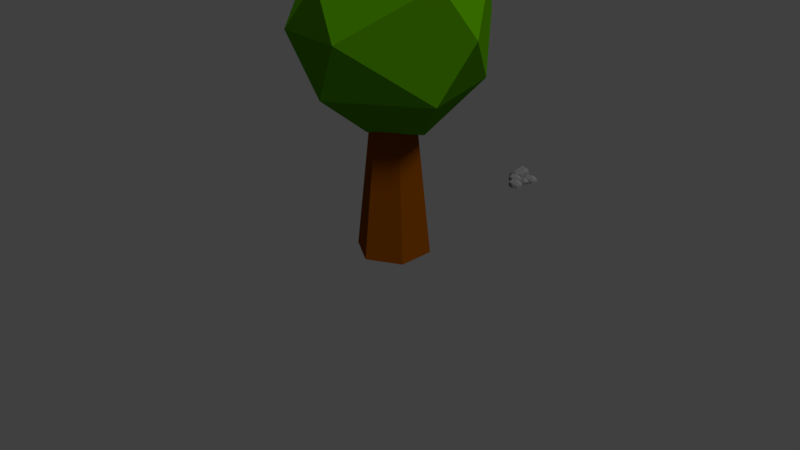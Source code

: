 # Source: arbol.blend  (saved by Blender 2.79.0; exported with 4.5.12 LTS)
import bpy
from mathutils import Matrix  # noqa: F401  (used for matrix-valued properties, if any)

bpy.ops.wm.read_factory_settings(use_empty=True)
scene = bpy.context.scene
scene.name = 'Scene'

# ---- collections
col_collection_1 = bpy.data.collections.new('Collection 1'); scene.collection.children.link(col_collection_1)

# ---- materials (node trees are filled in below, after node groups)
mat_roca = bpy.data.materials.new('Roca')
mat_roca.alpha_threshold = 0.0
mat_roca.diffuse_color = (0.1779, 0.1779, 0.1779, 1.0)
mat_roca.roughness = 0.5
mat_roca.specular_intensity = 0.0
mat_tronco = bpy.data.materials.new('Tronco')
mat_tronco.alpha_threshold = 0.0
mat_tronco.diffuse_color = (0.2615, 0.06509, 0.0, 1.0)
mat_tronco.roughness = 0.5
mat_tronco.specular_intensity = 0.0
mat_hojas = bpy.data.materials.new('Hojas')
mat_hojas.alpha_threshold = 0.0
mat_hojas.diffuse_color = (0.04284, 0.1538, 0.0, 1.0)
mat_hojas.roughness = 0.5
mat_hojas.specular_intensity = 0.0

# ---- material node trees
mat_tronco.use_nodes = True; mat_tronco.node_tree.nodes.clear()
_N = mat_tronco.node_tree.nodes; _L = mat_tronco.node_tree.links
n0 = _N.new('ShaderNodeOutputMaterial'); n0.name = 'Material Output'; n0.location = (300, 300)
n1 = _N.new('ShaderNodeBsdfDiffuse'); n1.name = 'Diffuse BSDF'; n1.location = (10, 300)
n1.inputs[0].default_value = (0.2277, 0.05684, 0.0, 1.0)
_L.new(n1.outputs[0], n0.inputs[0])
n0.is_active_output = True
mat_hojas.use_nodes = True; mat_hojas.node_tree.nodes.clear()
_N = mat_hojas.node_tree.nodes; _L = mat_hojas.node_tree.links
n0 = _N.new('ShaderNodeOutputMaterial'); n0.name = 'Material Output'; n0.location = (300, 300)
n1 = _N.new('ShaderNodeBsdfDiffuse'); n1.name = 'Diffuse BSDF'; n1.location = (10, 300)
n1.inputs[0].default_value = (0.08174, 0.3103, 0.0, 1.0)
_L.new(n1.outputs[0], n0.inputs[0])
n0.is_active_output = True

# ---- world
world_world = bpy.data.worlds.new('World'); scene.world = world_world
world_world.color = (0.05088, 0.05088, 0.05088)
world_world.use_sun_shadow = False
world_world.sun_shadow_jitter_overblur = 0.0
world_world.cycles.sampling_method = 'MANUAL'

# ---- cameras
cam_camera = bpy.data.cameras.new('Camera')
cam_camera.clip_end = 100.0
cam_camera.lens = 35.0
cam_camera.sensor_width = 32.0
cam_camera.sensor_height = 18.0
cam_camera.ortho_scale = 7.314
cam_camera.dof.focus_distance = 0.0

# ---- lights
light_lamp_001 = bpy.data.lights.new('Lamp.001', 'SUN')
light_lamp_001.transmission_factor = 0.0
light_lamp_001.cutoff_distance = 30.0
light_lamp_001.angle = 0.1993
light_lamp_001.energy = 1.0
light_lamp_001.shadow_buffer_clip_start = 1.001
light_lamp_001.shadow_soft_size = 0.1
light_lamp_001.shadow_cascade_max_distance = 1000.0
light_lamp = bpy.data.lights.new('Lamp', 'SUN')
light_lamp.transmission_factor = 0.0
light_lamp.cutoff_distance = 30.0
light_lamp.angle = 0.1993
light_lamp.energy = 1.0
light_lamp.shadow_buffer_clip_start = 1.001
light_lamp.shadow_soft_size = 0.1
light_lamp.shadow_cascade_max_distance = 1000.0

# ---- meshes
me_icosphere_016 = bpy.data.meshes.new('Icosphere.016')
me_icosphere_016.from_pydata([(-0.7574, -0.2429, -0.01435), (-0.2848, 0.2591, -0.01435), (0.1337, -0.4015, -0.01435), (-0.6792, -0.8429, -0.01435), (-1.6, -0.455, -0.01435), (-1.356, 0.226, -0.01435), (0.2706, 0.08259, 0.4295), (-0.103, -0.7927, 0.3567), (-1.258, -0.9194, 0.2095), (-1.649, -0.08422, 0.4463), (-0.7611, 0.4737, 0.4117), (-0.3542, -0.2741, 0.8004), (-0.2336, -0.3361, -0.01435), (-0.4796, 0.05218, -0.01435), (0.04417, -0.04106, -0.01435), (-0.8318, 0.3278, -0.01435), (-1.11, 0.03273, -0.01435), (-0.7115, -0.5955, -0.01435), (-0.1877, -0.6888, -0.01435), (-1.253, -0.3676, -0.01435), (-1.207, -0.7203, -0.01435), (-1.605, -0.09198, -0.01435), (-0.5256, 0.4049, 0.001027), (-1.155, 0.3854, 0.001027), (0.2618, -0.2114, 0.001027), (0.01578, 0.1769, 0.001027), (-0.3593, -0.8711, 0.001027), (0.1185, -0.6117, 0.001027), (-1.531, -0.6626, 0.001027), (-0.9892, -0.8906, 0.001027), (-1.633, 0.126, 0.001027), (-1.777, -0.2743, 0.001027), (-0.001922, 0.5292, 0.3133), (0.2748, -0.2447, 0.4999), (-0.4359, -0.9417, 0.2426), (-1.419, -0.6984, 0.223), (-1.322, 0.3576, 0.293), (0.1811, 0.03747, 0.5774), (-0.5002, 0.2256, 0.7475), (-0.08984, -0.4262, 0.6275), (-0.6755, -0.3459, 0.6761), (-0.9236, 0.0356, 0.7389)], [], [(0, 13, 12), (1, 13, 15), (0, 12, 17), (0, 17, 19), (0, 19, 16), (1, 15, 22), (2, 14, 24), (3, 18, 26), (4, 20, 28), (5, 21, 30), (1, 22, 25), (2, 24, 27), (3, 26, 29), (4, 28, 31), (5, 30, 23), (6, 32, 37), (7, 33, 39), (8, 34, 40), (9, 35, 41), (10, 36, 38), (38, 41, 11), (38, 36, 41), (36, 9, 41), (41, 40, 11), (41, 35, 40), (35, 8, 40), (40, 39, 11), (40, 34, 39), (34, 7, 39), (39, 37, 11), (39, 33, 37), (33, 6, 37), (37, 38, 11), (37, 32, 38), (32, 10, 38), (23, 36, 10), (23, 30, 36), (30, 9, 36), (31, 35, 9), (31, 28, 35), (28, 8, 35), (29, 34, 8), (29, 26, 34), (26, 7, 34), (27, 33, 7), (27, 24, 33), (24, 6, 33), (25, 32, 6), (25, 22, 32), (22, 10, 32), (30, 31, 9), (30, 21, 31), (21, 4, 31), (28, 29, 8), (28, 20, 29), (20, 3, 29), (26, 27, 7), (26, 18, 27), (18, 2, 27), (24, 25, 6), (24, 14, 25), (14, 1, 25), (22, 23, 10), (22, 15, 23), (15, 5, 23), (16, 21, 5), (16, 19, 21), (19, 4, 21), (19, 20, 4), (19, 17, 20), (17, 3, 20), (17, 18, 3), (17, 12, 18), (12, 2, 18), (15, 16, 5), (15, 13, 16), (13, 0, 16), (12, 14, 2), (12, 13, 14), (13, 1, 14)])
me_icosphere_016.materials.append(mat_roca)
me_icosphere_016.use_remesh_preserve_volume = False
me_icosphere_016.use_remesh_preserve_attributes = False
me_icosphere_016.use_mirror_vertex_groups = False
me_icosphere_016.update()
me_icosphere_015 = bpy.data.meshes.new('Icosphere.015')
me_icosphere_015.from_pydata([(4.418e-12, 2.17e-11, -0.01435), (0.974, -0.5234, -0.01435), (-0.372, -0.8469, -0.01435), (-1.204, 2.17e-11, -0.01435), (-0.372, 0.8469, -0.01435), (0.974, 0.5234, -0.01435), (0.372, -0.8469, 0.4463), (-0.974, -0.5234, 0.4463), (-0.8409, 0.4335, 0.5546), (0.372, 0.8469, 0.4463), (0.8409, 0.2173, 0.8356), (-0.08284, 0.06183, 1.144), (-0.2187, -0.4978, -0.01435), (0.5725, -0.3077, -0.01435), (0.3538, -0.8055, -0.01435), (1.145, 2.17e-11, -0.01435), (0.5725, 0.3077, -0.01435), (-0.7077, 2.17e-11, -0.01435), (-0.9264, -0.4978, -0.01435), (-0.2187, 0.4978, -0.01435), (-0.9264, 0.4978, -0.01435), (0.3538, 0.8055, -0.01435), (1.006, -0.1681, 0.3904), (1.006, 0.4472, 0.3904), (4.418e-12, -0.9956, 0.001027), (0.7912, -0.8055, 0.001027), (-1.28, -0.3077, 0.001027), (-0.7912, -0.8055, 0.001027), (-0.7912, 0.8055, 0.001027), (-1.28, 0.3077, 0.001027), (0.7912, 0.8055, 0.001027), (4.418e-12, 0.9956, 0.001027), (0.7576, -0.2583, 0.8361), (-0.3538, -0.8055, 0.5245), (-1.012, -0.08997, 0.6328), (-0.3893, 0.5616, 0.5681), (0.7827, 0.588, 0.8554), (0.2781, -0.744, 0.6104), (0.4331, 0.1395, 1.237), (-0.5959, -0.319, 0.8668), (-0.5131, 0.2344, 0.7198), (0.07506, 0.588, 1.179)], [], [(0, 13, 12), (1, 13, 15), (0, 12, 17), (0, 17, 19), (0, 19, 16), (1, 15, 22), (2, 14, 24), (3, 18, 26), (4, 20, 28), (5, 21, 30), (1, 22, 25), (2, 24, 27), (3, 26, 29), (4, 28, 31), (5, 30, 23), (6, 32, 37), (7, 33, 39), (8, 34, 40), (9, 35, 41), (10, 36, 38), (38, 41, 11), (38, 36, 41), (36, 9, 41), (41, 40, 11), (41, 35, 40), (35, 8, 40), (40, 39, 11), (40, 34, 39), (34, 7, 39), (39, 37, 11), (39, 33, 37), (33, 6, 37), (37, 38, 11), (37, 32, 38), (32, 10, 38), (23, 36, 10), (23, 30, 36), (30, 9, 36), (31, 35, 9), (31, 28, 35), (28, 8, 35), (29, 34, 8), (29, 26, 34), (26, 7, 34), (27, 33, 7), (27, 24, 33), (24, 6, 33), (25, 32, 6), (25, 22, 32), (22, 10, 32), (30, 31, 9), (30, 21, 31), (21, 4, 31), (28, 29, 8), (28, 20, 29), (20, 3, 29), (26, 27, 7), (26, 18, 27), (18, 2, 27), (24, 25, 6), (24, 14, 25), (14, 1, 25), (22, 23, 10), (22, 15, 23), (15, 5, 23), (16, 21, 5), (16, 19, 21), (19, 4, 21), (19, 20, 4), (19, 17, 20), (17, 3, 20), (17, 18, 3), (17, 12, 18), (12, 2, 18), (15, 16, 5), (15, 13, 16), (13, 0, 16), (12, 14, 2), (12, 13, 14), (13, 1, 14)])
me_icosphere_015.materials.append(mat_roca)
me_icosphere_015.use_remesh_preserve_volume = False
me_icosphere_015.use_remesh_preserve_attributes = False
me_icosphere_015.use_mirror_vertex_groups = False
me_icosphere_015.update()
me_icosphere_014 = bpy.data.meshes.new('Icosphere.014')
me_icosphere_014.from_pydata([(4.418e-12, 2.17e-11, -0.01435), (0.974, -0.5234, -0.01435), (-0.372, -0.8469, -0.01435), (-1.204, 2.17e-11, -0.01435), (-0.372, 0.8469, -0.01435), (0.974, 0.5234, -0.01435), (0.372, -0.8469, 0.4463), (-0.974, -0.5234, 0.4463), (-0.8409, 0.4335, 0.5546), (0.372, 0.8469, 0.4463), (1.116, 0.07775, 0.4463), (4.418e-12, 2.17e-11, 0.9967), (-0.2187, -0.4978, -0.01435), (0.5725, -0.3077, -0.01435), (0.3538, -0.8055, -0.01435), (1.145, 2.17e-11, -0.01435), (0.5725, 0.3077, -0.01435), (-0.7077, 2.17e-11, -0.01435), (-0.9264, -0.4978, -0.01435), (-0.2187, 0.4978, -0.01435), (-0.9264, 0.4978, -0.01435), (0.3538, 0.8055, -0.01435), (1.28, -0.3077, 0.001027), (1.28, 0.3077, 0.001027), (4.418e-12, -0.9956, 0.001027), (0.7912, -0.8055, 0.001027), (-1.28, -0.3077, 0.001027), (-0.7912, -0.8055, 0.001027), (-0.7912, 0.8055, 0.001027), (-1.28, 0.3077, 0.001027), (0.7912, 0.8055, 0.001027), (4.418e-12, 0.9956, 0.001027), (1.032, -0.3978, 0.4468), (-0.3538, -0.8055, 0.5245), (-1.012, -0.08997, 0.6328), (-0.3893, 0.5616, 0.5681), (1.057, 0.4485, 0.466), (0.2781, -0.744, 0.6104), (0.7077, 2.17e-11, 0.848), (-0.5131, -0.3809, 0.7198), (-0.5131, 0.2344, 0.7198), (0.3496, 0.4485, 0.7895)], [], [(0, 13, 12), (1, 13, 15), (0, 12, 17), (0, 17, 19), (0, 19, 16), (1, 15, 22), (2, 14, 24), (3, 18, 26), (4, 20, 28), (5, 21, 30), (1, 22, 25), (2, 24, 27), (3, 26, 29), (4, 28, 31), (5, 30, 23), (6, 32, 37), (7, 33, 39), (8, 34, 40), (9, 35, 41), (10, 36, 38), (38, 41, 11), (38, 36, 41), (36, 9, 41), (41, 40, 11), (41, 35, 40), (35, 8, 40), (40, 39, 11), (40, 34, 39), (34, 7, 39), (39, 37, 11), (39, 33, 37), (33, 6, 37), (37, 38, 11), (37, 32, 38), (32, 10, 38), (23, 36, 10), (23, 30, 36), (30, 9, 36), (31, 35, 9), (31, 28, 35), (28, 8, 35), (29, 34, 8), (29, 26, 34), (26, 7, 34), (27, 33, 7), (27, 24, 33), (24, 6, 33), (25, 32, 6), (25, 22, 32), (22, 10, 32), (30, 31, 9), (30, 21, 31), (21, 4, 31), (28, 29, 8), (28, 20, 29), (20, 3, 29), (26, 27, 7), (26, 18, 27), (18, 2, 27), (24, 25, 6), (24, 14, 25), (14, 1, 25), (22, 23, 10), (22, 15, 23), (15, 5, 23), (16, 21, 5), (16, 19, 21), (19, 4, 21), (19, 20, 4), (19, 17, 20), (17, 3, 20), (17, 18, 3), (17, 12, 18), (12, 2, 18), (15, 16, 5), (15, 13, 16), (13, 0, 16), (12, 14, 2), (12, 13, 14), (13, 1, 14)])
me_icosphere_014.materials.append(mat_roca)
me_icosphere_014.use_remesh_preserve_volume = False
me_icosphere_014.use_remesh_preserve_attributes = False
me_icosphere_014.use_mirror_vertex_groups = False
me_icosphere_014.update()
me_icosphere_013 = bpy.data.meshes.new('Icosphere.013')
me_icosphere_013.from_pydata([(4.418e-12, 2.17e-11, -0.01435), (0.974, -0.5234, -0.01435), (-0.372, -0.8469, -0.01435), (-1.204, 2.17e-11, -0.01435), (-0.372, 0.8469, -0.01435), (0.974, 0.5234, -0.01435), (0.372, -0.8469, 0.4463), (-0.974, -0.5234, 0.4463), (-0.8409, 0.4335, 0.5546), (0.372, 0.8469, 0.4463), (1.116, 0.07775, 0.4463), (4.418e-12, 2.17e-11, 0.9967), (-0.2187, -0.4978, -0.01435), (0.5725, -0.3077, -0.01435), (0.3538, -0.8055, -0.01435), (1.145, 2.17e-11, -0.01435), (0.5725, 0.3077, -0.01435), (-0.7077, 2.17e-11, -0.01435), (-0.9264, -0.4978, -0.01435), (-0.2187, 0.4978, -0.01435), (-0.9264, 0.4978, -0.01435), (0.3538, 0.8055, -0.01435), (1.28, -0.3077, 0.001027), (1.28, 0.3077, 0.001027), (4.418e-12, -0.9956, 0.001027), (0.7912, -0.8055, 0.001027), (-1.28, -0.3077, 0.001027), (-0.7912, -0.8055, 0.001027), (-0.7912, 0.8055, 0.001027), (-1.28, 0.3077, 0.001027), (0.7912, 0.8055, 0.001027), (4.418e-12, 0.9956, 0.001027), (1.032, -0.3978, 0.4468), (-0.3538, -0.8055, 0.5245), (-1.012, -0.08997, 0.6328), (-0.3893, 0.5616, 0.5681), (1.057, 0.4485, 0.466), (0.2781, -0.744, 0.6104), (0.7077, 2.17e-11, 0.848), (-0.5131, -0.3809, 0.7198), (-0.5131, 0.2344, 0.7198), (0.3496, 0.4485, 0.7895)], [], [(0, 13, 12), (1, 13, 15), (0, 12, 17), (0, 17, 19), (0, 19, 16), (1, 15, 22), (2, 14, 24), (3, 18, 26), (4, 20, 28), (5, 21, 30), (1, 22, 25), (2, 24, 27), (3, 26, 29), (4, 28, 31), (5, 30, 23), (6, 32, 37), (7, 33, 39), (8, 34, 40), (9, 35, 41), (10, 36, 38), (38, 41, 11), (38, 36, 41), (36, 9, 41), (41, 40, 11), (41, 35, 40), (35, 8, 40), (40, 39, 11), (40, 34, 39), (34, 7, 39), (39, 37, 11), (39, 33, 37), (33, 6, 37), (37, 38, 11), (37, 32, 38), (32, 10, 38), (23, 36, 10), (23, 30, 36), (30, 9, 36), (31, 35, 9), (31, 28, 35), (28, 8, 35), (29, 34, 8), (29, 26, 34), (26, 7, 34), (27, 33, 7), (27, 24, 33), (24, 6, 33), (25, 32, 6), (25, 22, 32), (22, 10, 32), (30, 31, 9), (30, 21, 31), (21, 4, 31), (28, 29, 8), (28, 20, 29), (20, 3, 29), (26, 27, 7), (26, 18, 27), (18, 2, 27), (24, 25, 6), (24, 14, 25), (14, 1, 25), (22, 23, 10), (22, 15, 23), (15, 5, 23), (16, 21, 5), (16, 19, 21), (19, 4, 21), (19, 20, 4), (19, 17, 20), (17, 3, 20), (17, 18, 3), (17, 12, 18), (12, 2, 18), (15, 16, 5), (15, 13, 16), (13, 0, 16), (12, 14, 2), (12, 13, 14), (13, 1, 14)])
me_icosphere_013.materials.append(mat_roca)
me_icosphere_013.use_remesh_preserve_volume = False
me_icosphere_013.use_remesh_preserve_attributes = False
me_icosphere_013.use_mirror_vertex_groups = False
me_icosphere_013.update()
me_icosphere_012 = bpy.data.meshes.new('Icosphere.012')
me_icosphere_012.from_pydata([(4.418e-12, 2.17e-11, -0.01435), (0.974, -0.5234, -0.01435), (-0.372, -0.8469, -0.01435), (-1.204, 2.17e-11, -0.01435), (-0.372, 0.8469, -0.01435), (0.974, 0.5234, -0.01435), (0.372, -0.8469, 0.4463), (-0.974, -0.5234, 0.4463), (-0.8409, 0.4335, 0.5546), (0.372, 0.8469, 0.4463), (1.116, 0.07775, 0.4463), (4.418e-12, 2.17e-11, 0.9967), (-0.2187, -0.4978, -0.01435), (0.5725, -0.3077, -0.01435), (0.3538, -0.8055, -0.01435), (1.145, 2.17e-11, -0.01435), (0.5725, 0.3077, -0.01435), (-0.7077, 2.17e-11, -0.01435), (-0.9264, -0.4978, -0.01435), (-0.2187, 0.4978, -0.01435), (-0.9264, 0.4978, -0.01435), (0.3538, 0.8055, -0.01435), (1.28, -0.3077, 0.001027), (1.28, 0.3077, 0.001027), (4.418e-12, -0.9956, 0.001027), (0.7912, -0.8055, 0.001027), (-1.28, -0.3077, 0.001027), (-0.7912, -0.8055, 0.001027), (-0.7912, 0.8055, 0.001027), (-1.28, 0.3077, 0.001027), (0.7912, 0.8055, 0.001027), (4.418e-12, 0.9956, 0.001027), (1.032, -0.3978, 0.4468), (-0.3538, -0.8055, 0.5245), (-1.012, -0.08997, 0.6328), (-0.3893, 0.5616, 0.5681), (1.057, 0.4485, 0.466), (0.2781, -0.744, 0.6104), (0.7077, 2.17e-11, 0.848), (-0.5131, -0.3809, 0.7198), (-0.5131, 0.2344, 0.7198), (0.3496, 0.4485, 0.7895)], [], [(0, 13, 12), (1, 13, 15), (0, 12, 17), (0, 17, 19), (0, 19, 16), (1, 15, 22), (2, 14, 24), (3, 18, 26), (4, 20, 28), (5, 21, 30), (1, 22, 25), (2, 24, 27), (3, 26, 29), (4, 28, 31), (5, 30, 23), (6, 32, 37), (7, 33, 39), (8, 34, 40), (9, 35, 41), (10, 36, 38), (38, 41, 11), (38, 36, 41), (36, 9, 41), (41, 40, 11), (41, 35, 40), (35, 8, 40), (40, 39, 11), (40, 34, 39), (34, 7, 39), (39, 37, 11), (39, 33, 37), (33, 6, 37), (37, 38, 11), (37, 32, 38), (32, 10, 38), (23, 36, 10), (23, 30, 36), (30, 9, 36), (31, 35, 9), (31, 28, 35), (28, 8, 35), (29, 34, 8), (29, 26, 34), (26, 7, 34), (27, 33, 7), (27, 24, 33), (24, 6, 33), (25, 32, 6), (25, 22, 32), (22, 10, 32), (30, 31, 9), (30, 21, 31), (21, 4, 31), (28, 29, 8), (28, 20, 29), (20, 3, 29), (26, 27, 7), (26, 18, 27), (18, 2, 27), (24, 25, 6), (24, 14, 25), (14, 1, 25), (22, 23, 10), (22, 15, 23), (15, 5, 23), (16, 21, 5), (16, 19, 21), (19, 4, 21), (19, 20, 4), (19, 17, 20), (17, 3, 20), (17, 18, 3), (17, 12, 18), (12, 2, 18), (15, 16, 5), (15, 13, 16), (13, 0, 16), (12, 14, 2), (12, 13, 14), (13, 1, 14)])
me_icosphere_012.materials.append(mat_roca)
me_icosphere_012.use_remesh_preserve_volume = False
me_icosphere_012.use_remesh_preserve_attributes = False
me_icosphere_012.use_mirror_vertex_groups = False
me_icosphere_012.update()
me_cylinder_003 = bpy.data.meshes.new('Cylinder.003')
me_cylinder_003.from_pydata([(-0.2956, 0.9218, 1.157), (0.005543, -1.116, 2.701), (-1.067, -0.3429, 2.701), (-0.7354, 1.014, 2.496), (0.6585, 0.9218, 2.701), (1.072, -0.3342, 2.701), (0.1125, 0.3524, 3.294), (-0.1106, -0.3342, 0.7869), (-0.003579, -1.116, 1.38), (1.069, -0.3429, 1.38), (0.5291, 0.009084, 0.8331), (-1.07, -0.3342, 1.38), (-0.8878, 0.3195, 1.118), (0.6659, 0.9165, 1.38), (1.317, 0.009084, 2.108), (0.4077, -1.243, 2.108), (-0.74, -1.011, 2.04), (-1.315, 0.009084, 1.973), (0.4077, 1.261, 2.108), (0.4282, -0.3013, 3.248), (-0.5271, 0.009084, 3.248), (0.0, 0.49, -0.8608), (0.0, 0.2638, 1.229), (0.4244, 0.245, -0.8608), (0.2285, 0.1319, 1.229), (0.4244, -0.245, -0.8608), (0.2285, -0.1319, 1.229), (-4.284e-08, -0.49, -0.8608), (-2.306e-08, -0.2638, 1.229), (-0.4244, -0.245, -0.8608), (-0.2285, -0.1319, 1.229), (-0.4244, 0.245, -0.8608), (-0.2285, 0.1319, 1.229)], [], [(7, 12, 0), (7, 0, 10), (0, 12, 3), (9, 14, 15), (8, 15, 16), (0, 3, 18), (13, 18, 14), (1, 5, 19), (2, 1, 20), (3, 2, 20), (4, 3, 6), (5, 4, 19), (19, 4, 6), (6, 3, 20), (20, 19, 6), (20, 1, 19), (14, 4, 5), (14, 18, 4), (18, 3, 4), (17, 2, 3), (16, 1, 2), (16, 15, 1), (15, 5, 1), (15, 14, 5), (13, 0, 18), (3, 12, 17), (12, 11, 17), (17, 16, 2), (17, 11, 16), (11, 8, 16), (8, 9, 15), (9, 13, 14), (10, 0, 13), (12, 7, 11), (7, 8, 11), (9, 10, 13), (7, 10, 8), (10, 9, 8), (21, 22, 24, 23), (23, 24, 26, 25), (25, 26, 28, 27), (27, 28, 30, 29), (24, 22, 32, 30, 28, 26), (29, 30, 32, 31), (31, 32, 22, 21), (21, 23, 25, 27, 29, 31)])
me_cylinder_003.polygons.foreach_set('material_index', [1, 1, 1, 1, 1, 1, 1, 1, 1, 1, 1, 1, 1, 1, 1, 1, 1, 1, 1, 1, 1, 1, 1, 1, 1, 1, 1, 1, 1, 1, 1, 1, 1, 1, 1, 1, 1, 1, 0, 0, 0, 0, 0, 0, 0, 0])
me_cylinder_003.materials.append(mat_tronco)
me_cylinder_003.materials.append(mat_hojas)
me_cylinder_003.use_remesh_preserve_volume = False
me_cylinder_003.use_remesh_preserve_attributes = False
me_cylinder_003.use_mirror_vertex_groups = False
me_cylinder_003.update()

# ---- objects
ob_icosphere_016 = bpy.data.objects.new('Icosphere.016', me_icosphere_016)
ob_icosphere_015 = bpy.data.objects.new('Icosphere.015', me_icosphere_015)
ob_icosphere_014 = bpy.data.objects.new('Icosphere.014', me_icosphere_014)
ob_icosphere_013 = bpy.data.objects.new('Icosphere.013', me_icosphere_013)
ob_icosphere_012 = bpy.data.objects.new('Icosphere.012', me_icosphere_012)
ob_lamp_001 = bpy.data.objects.new('Lamp.001', light_lamp_001)
ob_lamp = bpy.data.objects.new('Lamp', light_lamp)
ob_camera = bpy.data.objects.new('Camera', cam_camera)
ob_cylinder_001 = bpy.data.objects.new('Cylinder.001', me_cylinder_003)

# ---- transforms, parenting, visibility, modifiers, constraints
ob_icosphere_016.location = (-10.77, 17.06, -7.64)
ob_icosphere_016.rotation_euler = (0.0, -0.0, -6.713)
ob_icosphere_016.scale = (0.2308, 0.2308, 0.2308)
ob_icosphere_016.lineart.crease_threshold = 0.0
ob_icosphere_015.location = (-11.51, 17.61, -7.734)
ob_icosphere_015.rotation_euler = (0.0, 0.0, -5.834)
ob_icosphere_015.scale = (0.319, 0.319, 0.319)
ob_icosphere_015.lineart.crease_threshold = 0.0
ob_icosphere_014.location = (-10.9, 17.48, -7.677)
ob_icosphere_014.rotation_euler = (0.0, -0.0, -6.713)
ob_icosphere_014.scale = (0.2415, 0.2415, 0.2415)
ob_icosphere_014.lineart.crease_threshold = 0.0
ob_icosphere_013.location = (-11.36, 17.17, -7.695)
ob_icosphere_013.rotation_euler = (0.0, -0.0, -6.713)
ob_icosphere_013.scale = (0.2415, 0.2415, 0.2415)
ob_icosphere_013.lineart.crease_threshold = 0.0
ob_icosphere_012.location = (-10.94, 16.66, -7.628)
ob_icosphere_012.rotation_euler = (0.0, -0.0, -6.713)
ob_icosphere_012.scale = (0.2415, 0.2415, 0.2415)
ob_icosphere_012.lineart.crease_threshold = 0.0
ob_lamp_001.location = (-1.38, 2.675, 6.465)
ob_lamp_001.rotation_euler = (0.6503, 0.05522, 3.402)
ob_lamp_001.lock_rotations_4d = False
ob_lamp_001.empty_display_type = 'ARROWS'
ob_lamp_001.color = (0.0, 0.0, 0.0, 0.0)
ob_lamp_001.lineart.crease_threshold = 0.0
ob_lamp.location = (3.561, 1.705, 5.414)
ob_lamp.rotation_euler = (0.6503, 0.05522, 1.313)
ob_lamp.lock_rotations_4d = False
ob_lamp.empty_display_type = 'ARROWS'
ob_lamp.color = (0.0, 0.0, 0.0, 0.0)
ob_lamp.lineart.crease_threshold = 0.0
ob_camera.location = (7.481, -6.508, 5.344)
ob_camera.rotation_euler = (1.109, 0.0, 0.8149)
ob_camera.lock_rotations_4d = False
ob_camera.empty_display_type = 'ARROWS'
ob_camera.color = (0.0, 0.0, 0.0, 0.0)
ob_camera.display_type = 'WIRE'
ob_camera.lineart.crease_threshold = 0.0
ob_cylinder_001.location = (0.06721, 0.3685, 0.8517)
ob_cylinder_001.lineart.crease_threshold = 0.0

# ---- collection membership
col_collection_1.objects.link(ob_icosphere_016)
col_collection_1.objects.link(ob_icosphere_015)
col_collection_1.objects.link(ob_icosphere_014)
col_collection_1.objects.link(ob_icosphere_013)
col_collection_1.objects.link(ob_icosphere_012)
col_collection_1.objects.link(ob_lamp_001)
col_collection_1.objects.link(ob_lamp)
col_collection_1.objects.link(ob_camera)
col_collection_1.objects.link(ob_cylinder_001)

# ---- scene / render settings (as saved in the file)
scene.camera = ob_camera
scene.frame_start = 1; scene.frame_end = 250; scene.frame_set(1)
scene.render.engine = 'CYCLES'
scene.render.resolution_percentage = 50
scene.render.dither_intensity = 0.0
scene.cycles.use_denoising = False
scene.cycles.samples = 128
scene.cycles.sampling_pattern = 'TABULATED_SOBOL'
scene.cycles.use_adaptive_sampling = False
scene.cycles.use_light_tree = False
scene.cycles.blur_glossy = 0.0
scene.cycles.sample_clamp_indirect = 0.0
scene.view_settings.view_transform = 'Standard'
bpy.context.view_layer.update()
